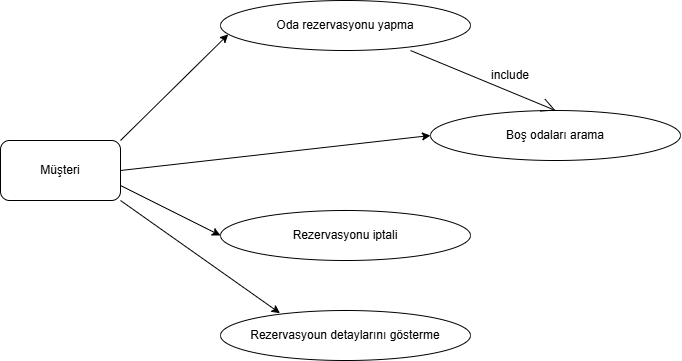

The diagram above was exported from draw.io. Its source (the exported page's mxGraphModel, read from the mxfile embedded in the PNG):
<mxGraphModel dx="1603" dy="865" grid="1" gridSize="10" guides="1" tooltips="1" connect="1" arrows="1" fold="1" page="1" pageScale="1" pageWidth="850" pageHeight="1100" math="0" shadow="0">
  <root>
    <mxCell id="0" />
    <mxCell id="1" parent="0" />
    <mxCell id="hzJVRQNKusxgKCShmEVd-1" parent="1" style="rounded=1;whiteSpace=wrap;html=1;" value="Müşteri" vertex="1">
      <mxGeometry height="60" width="120" x="120" y="210" as="geometry" />
    </mxCell>
    <mxCell id="hzJVRQNKusxgKCShmEVd-2" edge="1" parent="1" source="hzJVRQNKusxgKCShmEVd-1" style="endArrow=classic;html=1;rounded=0;exitX=1;exitY=0;exitDx=0;exitDy=0;entryX=0.031;entryY=0.677;entryDx=0;entryDy=0;entryPerimeter=0;" target="hzJVRQNKusxgKCShmEVd-3" value="">
      <mxGeometry height="50" relative="1" width="50" as="geometry">
        <mxPoint x="390" y="250" as="sourcePoint" />
        <mxPoint x="360" y="120" as="targetPoint" />
      </mxGeometry>
    </mxCell>
    <mxCell id="hzJVRQNKusxgKCShmEVd-3" parent="1" style="ellipse;whiteSpace=wrap;html=1;" value="Oda rezervasyonu yapma" vertex="1">
      <mxGeometry height="50" width="250" x="340" y="70" as="geometry" />
    </mxCell>
    <mxCell id="hzJVRQNKusxgKCShmEVd-4" parent="1" style="ellipse;whiteSpace=wrap;html=1;" value="Boş odaları arama" vertex="1">
      <mxGeometry height="50" width="250" x="550" y="180" as="geometry" />
    </mxCell>
    <mxCell id="hzJVRQNKusxgKCShmEVd-5" parent="1" style="ellipse;whiteSpace=wrap;html=1;" value="Rezervasyonu iptali" vertex="1">
      <mxGeometry height="50" width="250" x="340" y="280" as="geometry" />
    </mxCell>
    <mxCell id="hzJVRQNKusxgKCShmEVd-6" parent="1" style="ellipse;whiteSpace=wrap;html=1;" value="Rezervasyoun detaylarını gösterme" vertex="1">
      <mxGeometry height="50" width="250" x="340" y="380" as="geometry" />
    </mxCell>
    <mxCell id="hzJVRQNKusxgKCShmEVd-7" edge="1" parent="1" source="hzJVRQNKusxgKCShmEVd-1" style="endArrow=classic;html=1;rounded=0;exitX=1;exitY=0.5;exitDx=0;exitDy=0;entryX=0;entryY=0.5;entryDx=0;entryDy=0;" target="hzJVRQNKusxgKCShmEVd-4" value="">
      <mxGeometry height="50" relative="1" width="50" as="geometry">
        <mxPoint x="310" y="346" as="sourcePoint" />
        <mxPoint x="418" y="240" as="targetPoint" />
      </mxGeometry>
    </mxCell>
    <mxCell id="hzJVRQNKusxgKCShmEVd-8" edge="1" parent="1" source="hzJVRQNKusxgKCShmEVd-1" style="endArrow=classic;html=1;rounded=0;exitX=1;exitY=0.75;exitDx=0;exitDy=0;entryX=0;entryY=0.5;entryDx=0;entryDy=0;" target="hzJVRQNKusxgKCShmEVd-5" value="">
      <mxGeometry height="50" relative="1" width="50" as="geometry">
        <mxPoint x="140" y="486" as="sourcePoint" />
        <mxPoint x="248" y="380" as="targetPoint" />
      </mxGeometry>
    </mxCell>
    <mxCell id="hzJVRQNKusxgKCShmEVd-9" edge="1" parent="1" source="hzJVRQNKusxgKCShmEVd-1" style="endArrow=classic;html=1;rounded=0;exitX=1;exitY=1;exitDx=0;exitDy=0;entryX=0.238;entryY=0.054;entryDx=0;entryDy=0;entryPerimeter=0;" target="hzJVRQNKusxgKCShmEVd-6" value="">
      <mxGeometry height="50" relative="1" width="50" as="geometry">
        <mxPoint x="220" y="436" as="sourcePoint" />
        <mxPoint x="328" y="330" as="targetPoint" />
      </mxGeometry>
    </mxCell>
    <mxCell id="hzJVRQNKusxgKCShmEVd-12" edge="1" parent="1" source="hzJVRQNKusxgKCShmEVd-3" style="endArrow=open;endFill=1;endSize=12;html=1;rounded=0;exitX=0.76;exitY=1;exitDx=0;exitDy=0;exitPerimeter=0;entryX=0.5;entryY=0;entryDx=0;entryDy=0;" target="hzJVRQNKusxgKCShmEVd-4" value="">
      <mxGeometry relative="1" width="160" as="geometry">
        <mxPoint x="190" y="210" as="sourcePoint" />
        <mxPoint x="350" y="210" as="targetPoint" />
      </mxGeometry>
    </mxCell>
    <mxCell id="hzJVRQNKusxgKCShmEVd-13" parent="1" style="text;html=1;whiteSpace=wrap;strokeColor=none;fillColor=none;align=center;verticalAlign=middle;rounded=0;" value="include" vertex="1">
      <mxGeometry height="30" width="60" x="600" y="130" as="geometry" />
    </mxCell>
  </root>
</mxGraphModel>